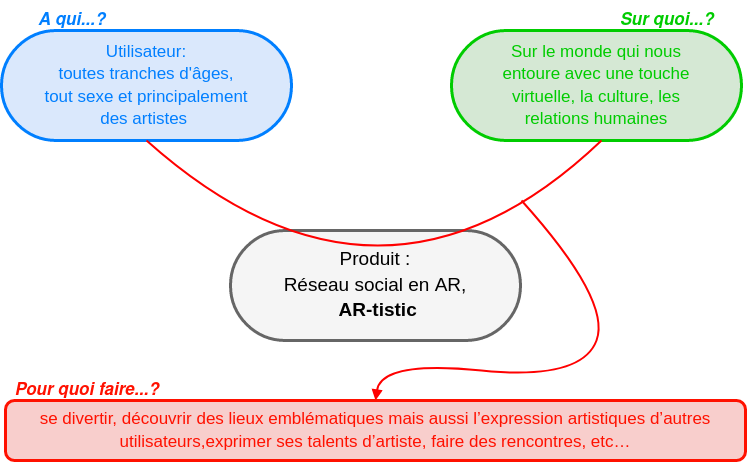

The diagram above was exported from draw.io. Its source (the exported page's mxGraphModel, read from the mxfile embedded in the PNG):
<mxGraphModel dx="1406" dy="747" grid="1" gridSize="10" guides="1" tooltips="1" connect="1" arrows="1" fold="1" page="1" pageScale="1" pageWidth="827" pageHeight="1169" math="0" shadow="0">
  <root>
    <mxCell id="0" />
    <mxCell id="1" parent="0" />
    <mxCell id="Ngtrpt7rc3Az0lFl-LBW-1" value="&lt;p id=&quot;docs-internal-guid-d3e741a1-7fff-f068-8571-01f79433dc5c&quot; style=&quot;line-height: 1.2; text-align: center; margin-top: 0pt; margin-bottom: 0pt; font-size: 19px;&quot; dir=&quot;ltr&quot;&gt;&lt;font style=&quot;font-size: 19px;&quot;&gt;&lt;span style=&quot;font-family: Arial; color: rgb(0, 0, 0); background-color: transparent; font-weight: 400; font-style: normal; font-variant: normal; text-decoration: none; vertical-align: baseline;&quot;&gt;Produit :&lt;/span&gt;&lt;/font&gt;&lt;/p&gt;&lt;p style=&quot;line-height: 1.2; text-align: center; margin-top: 0pt; margin-bottom: 0pt; font-size: 19px;&quot; dir=&quot;ltr&quot;&gt;&lt;font style=&quot;font-size: 19px;&quot;&gt;&lt;span style=&quot;font-family: Arial; color: rgb(0, 0, 0); background-color: transparent; font-weight: 400; font-style: normal; font-variant: normal; text-decoration: none; vertical-align: baseline;&quot;&gt;Réseau social en AR,&lt;/span&gt;&lt;/font&gt;&lt;/p&gt;&lt;p style=&quot;line-height: 1.2; text-align: center; margin-top: 0pt; margin-bottom: 0pt; font-size: 19px;&quot; dir=&quot;ltr&quot;&gt;&lt;font style=&quot;font-size: 19px;&quot;&gt;&lt;span style=&quot;font-family: Arial; color: rgb(0, 0, 0); background-color: transparent; font-weight: 400; font-style: normal; font-variant: normal; text-decoration: none; vertical-align: baseline;&quot;&gt;&lt;b&gt;&amp;nbsp;AR-tistic&lt;/b&gt;&lt;br&gt;&lt;/span&gt;&lt;/font&gt;&lt;/p&gt;" style="rounded=1;whiteSpace=wrap;html=1;arcSize=50;fillColor=#f5f5f5;strokeColor=#666666;strokeWidth=3;fontColor=#333333;" parent="1" vertex="1">
      <mxGeometry x="269" y="270" width="290" height="110" as="geometry" />
    </mxCell>
    <mxCell id="Ngtrpt7rc3Az0lFl-LBW-2" value="&lt;blockquote&gt;&lt;p id=&quot;docs-internal-guid-70c12c0b-7fff-1f34-d70a-5ca81c475ecb&quot; style=&quot;line-height: 1.2; text-align: center; margin-top: 0pt; margin-bottom: 0pt; font-size: 17px;&quot; dir=&quot;ltr&quot;&gt;&lt;font style=&quot;font-size: 17px;&quot; color=&quot;#00CC00&quot;&gt;&lt;span style=&quot;font-family: Arial; background-color: transparent; font-weight: 400; font-style: normal; font-variant: normal; text-decoration: none; vertical-align: baseline;&quot;&gt;Sur le monde qui nous entoure avec une touche virtuelle, la culture, les relations humaines&lt;/span&gt;&lt;/font&gt;&lt;/p&gt;&lt;/blockquote&gt;" style="rounded=1;whiteSpace=wrap;html=1;arcSize=50;fillColor=#d5e8d4;strokeColor=#00CC00;strokeWidth=3;" parent="1" vertex="1">
      <mxGeometry x="490" y="70" width="290" height="110" as="geometry" />
    </mxCell>
    <mxCell id="Ngtrpt7rc3Az0lFl-LBW-3" value="&lt;blockquote style=&quot;font-size: 17px;&quot;&gt;&lt;p id=&quot;docs-internal-guid-bf3a7eb6-7fff-8fbf-6827-8bea75af7261&quot; style=&quot;line-height: 1.2; text-align: center; margin-top: 0pt; margin-bottom: 0pt;&quot; dir=&quot;ltr&quot;&gt;&lt;font style=&quot;font-size: 17px;&quot; color=&quot;#007FFF&quot;&gt;&lt;span style=&quot;font-family: Arial; background-color: transparent; font-weight: 400; font-style: normal; font-variant: normal; text-decoration: none; vertical-align: baseline;&quot;&gt;Utilisateur:&lt;/span&gt;&lt;/font&gt;&lt;/p&gt;&lt;p style=&quot;line-height: 1.2; text-align: center; margin-top: 0pt; margin-bottom: 0pt;&quot; dir=&quot;ltr&quot;&gt;&lt;font style=&quot;font-size: 17px;&quot; color=&quot;#007FFF&quot;&gt;&lt;span style=&quot;font-family: Arial; background-color: transparent; font-weight: 400; font-style: normal; font-variant: normal; text-decoration: none; vertical-align: baseline;&quot;&gt;toutes tranches d'âges, tout sexe et principalement des artistes&amp;nbsp;&lt;/span&gt;&lt;/font&gt;&lt;/p&gt;&lt;/blockquote&gt;" style="rounded=1;whiteSpace=wrap;html=1;arcSize=50;fillColor=#dae8fc;strokeColor=#007FFF;strokeWidth=3;" parent="1" vertex="1">
      <mxGeometry x="40" y="70" width="290" height="110" as="geometry" />
    </mxCell>
    <mxCell id="Ngtrpt7rc3Az0lFl-LBW-9" value="" style="curved=1;endArrow=none;html=1;rounded=0;exitX=0.5;exitY=1;exitDx=0;exitDy=0;strokeColor=#FF0000;endFill=0;strokeWidth=2;" parent="1" source="Ngtrpt7rc3Az0lFl-LBW-3" edge="1">
      <mxGeometry width="50" height="50" relative="1" as="geometry">
        <mxPoint x="500" y="330" as="sourcePoint" />
        <mxPoint x="640" y="180" as="targetPoint" />
        <Array as="points">
          <mxPoint x="420" y="390" />
        </Array>
      </mxGeometry>
    </mxCell>
    <mxCell id="Ngtrpt7rc3Az0lFl-LBW-10" value="" style="curved=1;endArrow=block;html=1;rounded=0;strokeColor=#FF0000;endFill=1;strokeWidth=2;entryX=0.5;entryY=0;entryDx=0;entryDy=0;" parent="1" target="Ngtrpt7rc3Az0lFl-LBW-12" edge="1">
      <mxGeometry width="50" height="50" relative="1" as="geometry">
        <mxPoint x="560" y="240" as="sourcePoint" />
        <mxPoint x="414" y="450" as="targetPoint" />
        <Array as="points">
          <mxPoint x="650" y="340" />
          <mxPoint x="620" y="420" />
          <mxPoint x="420" y="400" />
        </Array>
      </mxGeometry>
    </mxCell>
    <mxCell id="Ngtrpt7rc3Az0lFl-LBW-12" value="&lt;div&gt;&lt;font style=&quot;font-size: 17px;&quot; color=&quot;#FF1100&quot;&gt;&lt;span id=&quot;docs-internal-guid-15351405-7fff-74b6-2ef5-136ab6b53f89&quot; style=&quot;font-family: Arial; background-color: transparent; font-weight: 400; font-style: normal; font-variant: normal; text-decoration: none; vertical-align: baseline;&quot;&gt;se divertir, découvrir des lieux emblématiques mais aussi l’expression artistiques d’autres utilisateurs,exprimer ses talents d’artiste, faire des rencontres, etc…&lt;/span&gt;&lt;/font&gt;&lt;/div&gt;" style="rounded=1;whiteSpace=wrap;html=1;labelBackgroundColor=none;strokeColor=#FF1100;strokeWidth=3;fontSize=17;fillColor=#f8cecc;" parent="1" vertex="1">
      <mxGeometry x="44" y="440" width="740" height="60" as="geometry" />
    </mxCell>
    <mxCell id="Ngtrpt7rc3Az0lFl-LBW-13" value="&lt;i&gt;&lt;font color=&quot;#007FFF&quot;&gt;&lt;b&gt;A qui...?&lt;/b&gt;&lt;br&gt;&lt;/font&gt;&lt;/i&gt;" style="text;html=1;align=center;verticalAlign=middle;resizable=0;points=[];autosize=1;strokeColor=none;fillColor=none;fontSize=17;fontColor=#FF1100;" parent="1" vertex="1">
      <mxGeometry x="65" y="40" width="90" height="40" as="geometry" />
    </mxCell>
    <mxCell id="Ngtrpt7rc3Az0lFl-LBW-14" value="&lt;font color=&quot;#00CC00&quot;&gt;&lt;i&gt;&lt;b&gt;Sur quoi...?&lt;/b&gt;&lt;br&gt;&lt;/i&gt;&lt;/font&gt;" style="text;html=1;align=center;verticalAlign=middle;resizable=0;points=[];autosize=1;strokeColor=none;fillColor=none;fontSize=17;fontColor=#FF1100;" parent="1" vertex="1">
      <mxGeometry x="645" y="40" width="120" height="40" as="geometry" />
    </mxCell>
    <mxCell id="Ngtrpt7rc3Az0lFl-LBW-15" value="&lt;font color=&quot;#FF1100&quot;&gt;&lt;i&gt;&lt;b&gt;Pour quoi faire...?&lt;/b&gt;&lt;br&gt;&lt;/i&gt;&lt;/font&gt;" style="text;html=1;align=center;verticalAlign=middle;resizable=0;points=[];autosize=1;strokeColor=none;fillColor=none;fontSize=17;fontColor=#FF1100;" parent="1" vertex="1">
      <mxGeometry x="40" y="410" width="170" height="40" as="geometry" />
    </mxCell>
  </root>
</mxGraphModel>